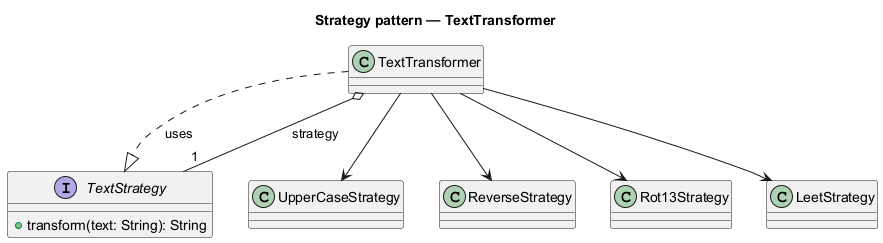

The diagram above was rendered by PlantUML. Its source (embedded in the PNG):
@startuml'
title Strategy pattern — TextTransformer

interface TextStrategy {
  +transform(text: String): String
}

class UpperCaseStrategy
class ReverseStrategy
class Rot13Strategy
class LeetStrategy
class TextTransformer

TextTransformer ..|> TextStrategy : uses
TextTransformer o-- "1" TextStrategy : strategy
TextTransformer --> UpperCaseStrategy
TextTransformer --> ReverseStrategy
TextTransformer --> Rot13Strategy
TextTransformer --> LeetStrategy

@enduml